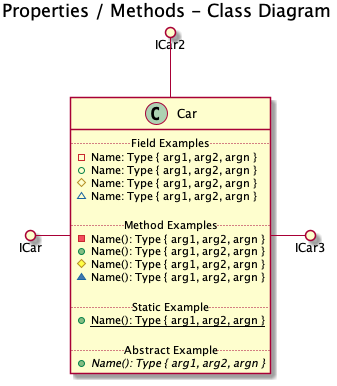

The diagram above was rendered by PlantUML. Its source (embedded in the PNG):
@startuml

title Properties / Methods - Class Diagram


skinparam componentStyle uml2
class Car {
  .. Field Examples ..
- Name: Type { arg1, arg2, argn }
+Name: Type { arg1, arg2, argn }
#Name: Type { arg1, arg2, argn }
~Name: Type { arg1, arg2, argn }

  .. Method Examples ..
-Name(): Type { arg1, arg2, argn }
+Name(): Type { arg1, arg2, argn }
#Name(): Type { arg1, arg2, argn }
~Name(): Type { arg1, arg2, argn }

  .. Static Example ..
+{static} Name(): Type { arg1, arg2, argn }

  .. Abstract Example ..
+{abstract} Name(): Type { arg1, arg2, argn }
}

class Car
ICar ()- Car
ICar2 ()-- Car
Car -() ICar3

@enduml